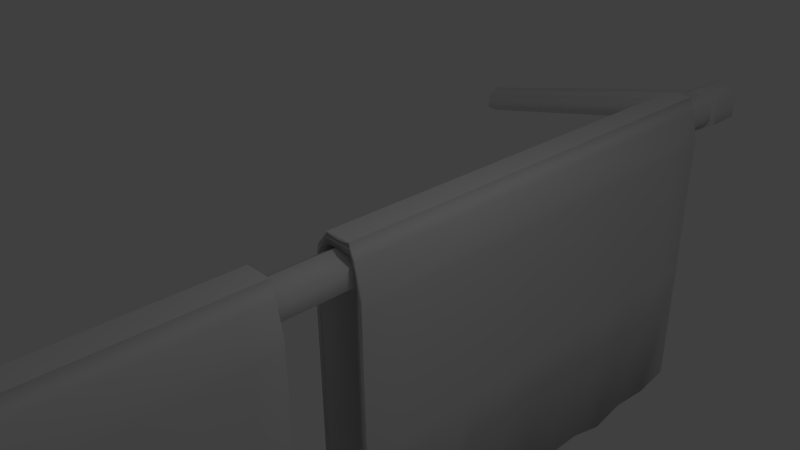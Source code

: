 # Source: TowelBar.blend  (saved by Blender 2.65.0; exported with 4.5.12 LTS)
import bpy
from mathutils import Matrix  # noqa: F401  (used for matrix-valued properties, if any)

bpy.ops.wm.read_factory_settings(use_empty=True)
scene = bpy.context.scene
scene.name = 'Scene'

# ---- collections
col_collection_1 = bpy.data.collections.new('Collection 1'); scene.collection.children.link(col_collection_1)

# ---- world
world_world = bpy.data.worlds.new('World'); scene.world = world_world
world_world.color = (0.05088, 0.05088, 0.05088)
world_world.use_sun_shadow = False
world_world.sun_shadow_jitter_overblur = 0.0
world_world.cycles.sampling_method = 'MANUAL'
world_world.cycles.sample_map_resolution = 256

# ---- cameras
cam_camera = bpy.data.cameras.new('Camera')
cam_camera.clip_end = 100.0
cam_camera.lens = 35.0
cam_camera.sensor_width = 32.0
cam_camera.sensor_height = 18.0
cam_camera.ortho_scale = 7.314
cam_camera.dof.focus_distance = 0.0
cam_camera.dof.aperture_fstop = 128.0

# ---- lights
light_lamp = bpy.data.lights.new('Lamp', 'POINT')
light_lamp.transmission_factor = 0.0
light_lamp.cutoff_distance = 30.0
light_lamp.energy = 100.0
light_lamp.shadow_buffer_clip_start = 1.001
light_lamp.shadow_soft_size = 0.1
light_lamp.shadow_maximum_resolution = 0.006
light_lamp.use_absolute_resolution = True
light_lamp.cycles.use_multiple_importance_sampling = False

# ---- meshes
me_cube_002 = bpy.data.meshes.new('Cube.002')
me_cube_002.from_pydata([(-0.3514, -0.8783, 2.292), (-0.3514, 0.8783, 2.292), (0.3562, 0.8783, 2.292), (0.3562, -0.8783, 2.292), (-0.3514, -0.8783, 4.049), (-0.3514, 0.8783, 4.049), (0.3562, 0.8783, 4.049), (0.3562, -0.8783, 4.049), (-0.1704, 0.8783, 1.43), (0.2615, 0.8783, 1.43), (0.2615, 0.8783, -0.3265), (-0.1704, 0.8783, -0.3265), (0.2615, -0.8783, 1.43), (-0.1704, -0.8783, 1.43), (-0.1704, -0.8783, -0.3265), (0.2615, -0.8783, -0.3265), (-0.4519, -0.8783, 7.307), (-0.4519, 0.8783, 7.307), (0.4567, 0.8783, 7.307), (0.4567, -0.8783, 7.307), (-0.4519, -0.8783, 9.064), (-0.4519, 0.8783, 9.064), (0.4567, 0.8783, 9.064), (0.4567, -0.8783, 9.064), (-0.3514, -0.8783, 60.14), (-0.3514, 0.8783, 60.14), (0.3562, 0.8783, 60.14), (0.3562, -0.8783, 60.14), (-0.4519, -0.8783, 60.14), (-0.4519, 0.8783, 60.14), (0.4567, 0.8783, 60.14), (0.4567, -0.8783, 60.14), (-0.3514, 0.0, 4.049), (-0.3514, 0.0, 2.292), (0.3562, 0.0, 4.049), (0.3562, 0.0, 2.292), (-0.1704, 0.0, -0.3265), (0.2615, 0.0, -0.3265), (0.2615, 0.0, 1.43), (-0.1704, 0.0, 1.43), (-0.4519, 0.0, 9.064), (-0.4519, 0.0, 7.307), (0.4567, 0.7186, 9.064), (0.4567, 0.5589, 9.064), (0.4567, 0.3992, 9.064), (0.4567, 0.2395, 9.064), (0.4567, 0.07985, 9.064), (0.4567, -0.07985, 9.064), (0.4567, -0.2395, 9.064), (0.4567, -0.3992, 9.064), (0.4567, -0.5589, 9.064), (0.4567, -0.7186, 9.064), (0.4567, -0.7186, 7.307), (0.4567, -0.5589, 7.307), (0.4567, -0.3992, 7.307), (0.4567, -0.2395, 7.307), (0.4567, -0.07985, 7.307), (0.4567, 0.07985, 7.307), (0.4567, 0.2395, 7.307), (0.4567, 0.3992, 7.307), (0.4567, 0.5589, 7.307), (0.4567, 0.7186, 7.307), (-0.3514, 0.0, 60.14), (0.3562, 0.7186, 61.06), (0.3562, 0.5589, 60.54), (0.3562, 0.3992, 61.85), (0.3562, 0.2395, 61.67), (0.3562, 0.07985, 61.63), (0.3562, -0.07985, 60.14), (0.3562, -0.2395, 60.14), (0.3562, -0.3992, 62.17), (0.3562, -0.5589, 61.24), (0.3562, -0.7186, 61.33), (-0.4519, 0.0, 60.14), (0.4244, 0.7186, 61.06), (0.4567, 0.5589, 60.54), (0.4303, 0.3992, 61.85), (0.4567, 0.2395, 61.67), (0.4024, 0.07985, 61.63), (0.4376, -0.07985, 60.14), (0.4376, -0.2395, 60.14), (0.4413, -0.3992, 62.17), (0.4059, -0.5589, 61.24), (0.4567, -0.7186, 61.33), (0.3562, 0.8783, 31.97), (0.4567, 0.8783, 34.49), (0.4567, -0.8783, 34.49), (0.3562, -0.8783, 31.97), (0.4567, -0.7186, 35.08), (0.3869, -0.5589, 35.03), (0.449, -0.3992, 35.49), (0.4472, -0.2395, 34.49), (0.4472, -0.07985, 34.49), (0.3901, 0.07985, 35.23), (0.4567, 0.2395, 35.24), (0.404, 0.3992, 35.34), (0.4567, 0.5589, 34.68), (0.41, 0.7186, 34.94), (0.3562, 0.7186, 32.43), (0.3562, 0.5589, 32.17), (0.3562, 0.3992, 32.82), (0.3562, 0.2395, 32.73), (0.3562, 0.07985, 32.71), (0.3562, -0.07985, 31.97), (0.3562, -0.2395, 31.97), (0.3562, -0.3992, 32.97), (0.3562, -0.5589, 32.51), (0.3562, -0.7186, 32.56)], [], [(9, 6, 2, 10), (13, 4, 0, 14), (5, 8, 11, 1), (8, 9, 10, 11), (7, 12, 15, 3), (12, 13, 14, 15), (36, 11, 10, 37), (51, 23, 19, 52), (2, 6, 22, 18), (7, 3, 19, 23), (5, 1, 17, 21), (97, 85, 30, 74), (85, 84, 26, 30), (0, 4, 20, 16), (72, 27, 31, 83), (20, 4, 24, 28), (5, 21, 29, 25), (87, 86, 31, 27), (107, 87, 27, 72), (3, 35, 52, 19), (22, 42, 61, 18), (42, 43, 60, 61), (43, 44, 59, 60), (44, 45, 58, 59), (45, 46, 57, 58), (46, 47, 56, 57), (47, 48, 55, 56), (48, 49, 54, 55), (49, 50, 53, 54), (50, 51, 52, 53), (86, 88, 83, 31), (88, 89, 82, 83), (89, 90, 81, 82), (90, 91, 80, 81), (91, 92, 79, 80), (92, 93, 78, 79), (93, 94, 77, 78), (94, 95, 76, 77), (95, 96, 75, 76), (96, 97, 74, 75), (26, 63, 74, 30), (63, 64, 75, 74), (64, 65, 76, 75), (65, 66, 77, 76), (66, 67, 78, 77), (67, 68, 79, 78), (68, 69, 80, 79), (69, 70, 81, 80), (70, 71, 82, 81), (71, 72, 83, 82), (84, 98, 63, 26), (98, 99, 64, 63), (99, 100, 65, 64), (100, 101, 66, 65), (101, 102, 67, 66), (102, 103, 68, 67), (103, 104, 69, 68), (104, 105, 70, 69), (105, 106, 71, 70), (106, 107, 72, 71), (4, 32, 62, 24), (42, 22, 85, 97), (22, 6, 84, 85), (7, 23, 86, 87), (23, 51, 88, 86), (51, 50, 89, 88), (50, 49, 90, 89), (49, 48, 91, 90), (48, 47, 92, 91), (47, 46, 93, 92), (46, 45, 94, 93), (45, 44, 95, 94), (44, 43, 96, 95), (43, 42, 97, 96), (33, 0, 16, 41), (35, 2, 18, 61), (37, 10, 2, 35), (39, 8, 5, 32), (33, 1, 11, 36), (34, 6, 9, 38), (38, 9, 8, 39), (40, 21, 17, 41), (62, 25, 29, 73), (40, 20, 28, 73), (32, 5, 25, 62), (1, 33, 41, 17), (35, 53, 52), (35, 54, 53), (35, 55, 54), (35, 56, 55), (35, 57, 56), (35, 58, 57), (35, 59, 58), (35, 60, 59), (35, 61, 60), (15, 37, 35, 3), (13, 39, 32, 4), (0, 33, 36, 14), (14, 36, 37, 15), (7, 34, 38, 12), (12, 38, 39, 13), (20, 40, 41, 16), (24, 62, 73, 28), (21, 40, 73, 29), (34, 7, 87, 107), (6, 34, 98, 84), (34, 99, 98), (34, 100, 99), (34, 101, 100), (34, 102, 101), (34, 103, 102), (34, 104, 103), (34, 105, 104), (34, 106, 105), (34, 107, 106)])
me_cube_002.polygons.foreach_set('use_smooth', [True] * 115)
me_cube_002.use_remesh_preserve_volume = False
me_cube_002.use_remesh_preserve_attributes = False
me_cube_002.use_mirror_vertex_groups = False
me_cube_002.update()
me_cube_001 = bpy.data.meshes.new('Cube.001')
me_cube_001.from_pydata([(-0.3514, -0.8783, 2.292), (-0.3514, 0.8783, 2.292), (0.3562, 0.8783, 2.292), (0.3562, -0.8783, 2.292), (-0.3514, -0.8783, 4.049), (-0.3514, 0.8783, 4.049), (0.3562, 0.8783, 4.049), (0.3562, -0.8783, 4.049), (-0.1704, 0.8783, 1.43), (0.2615, 0.8783, 1.43), (0.2615, 0.8783, -0.3265), (-0.1704, 0.8783, -0.3265), (0.2615, -0.8783, 1.43), (-0.1704, -0.8783, 1.43), (-0.1704, -0.8783, -0.3265), (0.2615, -0.8783, -0.3265), (-0.4519, -0.8783, 7.307), (-0.4519, 0.8783, 7.307), (0.4567, 0.8783, 7.307), (0.4567, -0.8783, 7.307), (-0.4519, -0.8783, 9.064), (-0.4519, 0.8783, 9.064), (0.4567, 0.8783, 9.064), (0.4567, -0.8783, 9.064), (-0.3514, -0.8783, 60.14), (-0.3514, 0.8783, 60.14), (0.3562, 0.8783, 60.14), (0.3562, -0.8783, 60.14), (-0.4519, -0.8783, 60.14), (-0.4519, 0.8783, 60.14), (0.4567, 0.8783, 60.14), (0.4567, -0.8783, 60.14), (-0.3514, -0.7186, 4.049), (-0.3514, -0.5589, 4.049), (-0.3514, -0.3992, 4.049), (-0.3514, -0.2395, 4.049), (-0.3514, -0.07985, 4.049), (-0.3514, 0.07985, 4.049), (-0.3514, 0.2395, 4.049), (-0.3514, 0.3992, 4.049), (-0.3514, 0.5589, 4.049), (-0.3514, 0.7186, 4.049), (-0.3514, 0.7186, 2.292), (-0.3514, 0.5589, 2.292), (-0.3514, 0.3992, 2.292), (-0.3514, 0.2395, 2.292), (-0.3514, 0.07985, 2.292), (-0.3514, -0.07985, 2.292), (-0.3514, -0.2395, 2.292), (-0.3514, -0.3992, 2.292), (-0.3514, -0.5589, 2.292), (-0.3514, -0.7186, 2.292), (0.3562, 0.7186, 4.049), (0.3562, 0.5589, 4.049), (0.3562, 0.3992, 4.049), (0.3562, 0.2395, 4.049), (0.3562, 0.07985, 4.049), (0.3562, -0.07985, 4.049), (0.3562, -0.2395, 4.049), (0.3562, -0.3992, 4.049), (0.3562, -0.5589, 4.049), (0.3562, -0.7186, 4.049), (0.3562, -0.7186, 2.292), (0.3562, -0.5589, 2.292), (0.3562, -0.3992, 2.292), (0.3562, -0.2395, 2.292), (0.3562, -0.07985, 2.292), (0.3562, 0.07985, 2.292), (0.3562, 0.2395, 2.292), (0.3562, 0.3992, 2.292), (0.3562, 0.5589, 2.292), (0.3562, 0.7186, 2.292), (-0.1704, 0.7186, -0.3265), (-0.1704, 0.5589, -0.3265), (-0.1704, 0.3992, -0.3265), (-0.1704, 0.2395, -0.3265), (-0.1704, 0.07985, -0.3265), (-0.1704, -0.07985, -0.3265), (-0.1704, -0.2395, -0.3265), (-0.1704, -0.3992, -0.3265), (-0.1704, -0.5589, -0.3265), (-0.1704, -0.7186, -0.3265), (0.2615, 0.7186, -0.3265), (0.2615, 0.5589, -0.3265), (0.2615, 0.3992, -0.3265), (0.2615, 0.2395, -0.3265), (0.2615, 0.07985, -0.3265), (0.2615, -0.07985, -0.3265), (0.2615, -0.2395, -0.3265), (0.2615, -0.3992, -0.3265), (0.2615, -0.5589, -0.3265), (0.2615, -0.7186, -0.3265), (0.2615, 0.7186, 1.43), (0.2615, 0.5589, 1.43), (0.2615, 0.3992, 1.43), (0.2615, 0.2395, 1.43), (0.2615, 0.07985, 1.43), (0.2615, -0.07985, 1.43), (0.2615, -0.2395, 1.43), (0.2615, -0.3992, 1.43), (0.2615, -0.5589, 1.43), (0.2615, -0.7186, 1.43), (-0.1704, 0.7186, 1.43), (-0.1704, 0.5589, 1.43), (-0.1704, 0.3992, 1.43), (-0.1704, 0.2395, 1.43), (-0.1704, 0.07985, 1.43), (-0.1704, -0.07985, 1.43), (-0.1704, -0.2395, 1.43), (-0.1704, -0.3992, 1.43), (-0.1704, -0.5589, 1.43), (-0.1704, -0.7186, 1.43), (-0.4519, -0.7186, 9.064), (-0.4519, -0.5589, 9.064), (-0.4519, -0.3992, 9.064), (-0.4519, -0.2395, 9.064), (-0.4519, -0.07985, 9.064), (-0.4519, 0.07985, 9.064), (-0.4519, 0.2395, 9.064), (-0.4519, 0.3992, 9.064), (-0.4519, 0.5589, 9.064), (-0.4519, 0.7186, 9.064), (-0.4519, 0.7186, 7.307), (-0.4519, 0.5589, 7.307), (-0.4519, 0.3992, 7.307), (-0.4519, 0.2395, 7.307), (-0.4519, 0.07985, 7.307), (-0.4519, -0.07985, 7.307), (-0.4519, -0.2395, 7.307), (-0.4519, -0.3992, 7.307), (-0.4519, -0.5589, 7.307), (-0.4519, -0.7186, 7.307), (0.4567, 0.7186, 9.064), (0.4567, 0.5589, 9.064), (0.4567, 0.3992, 9.064), (0.4567, 0.2395, 9.064), (0.4567, 0.07985, 9.064), (0.4567, -0.07985, 9.064), (0.4567, -0.2395, 9.064), (0.4567, -0.3992, 9.064), (0.4567, -0.5589, 9.064), (0.4567, -0.7186, 9.064), (0.4567, -0.7186, 7.307), (0.4567, -0.5589, 7.307), (0.4567, -0.3992, 7.307), (0.4567, -0.2395, 7.307), (0.4567, -0.07985, 7.307), (0.4567, 0.07985, 7.307), (0.4567, 0.2395, 7.307), (0.4567, 0.3992, 7.307), (0.4567, 0.5589, 7.307), (0.4567, 0.7186, 7.307), (-0.3514, -0.7186, 60.14), (-0.3514, -0.5589, 60.14), (-0.3514, -0.3992, 60.14), (-0.3514, -0.2395, 60.14), (-0.3514, -0.07985, 60.14), (-0.3514, 0.07985, 60.14), (-0.3514, 0.2395, 60.14), (-0.3514, 0.3992, 60.14), (-0.3514, 0.5589, 60.14), (-0.3514, 0.7186, 60.14), (0.3562, 0.7186, 61.06), (0.3562, 0.5589, 60.54), (0.3562, 0.3992, 61.85), (0.3562, 0.2395, 61.67), (0.3562, 0.07985, 61.63), (0.3562, -0.07985, 60.14), (0.3562, -0.2395, 60.14), (0.3562, -0.3992, 62.17), (0.3562, -0.5589, 61.24), (0.3562, -0.7186, 61.33), (-0.4519, -0.7186, 60.14), (-0.4519, -0.5589, 60.14), (-0.4519, -0.3992, 60.14), (-0.4519, -0.2395, 60.14), (-0.4519, -0.07985, 60.14), (-0.4519, 0.07985, 60.14), (-0.4519, 0.2395, 60.14), (-0.4519, 0.3992, 60.14), (-0.4519, 0.5589, 60.14), (-0.4519, 0.7186, 60.14), (0.4244, 0.7186, 61.06), (0.4567, 0.5589, 60.54), (0.4303, 0.3992, 61.85), (0.4567, 0.2395, 61.67), (0.4024, 0.07985, 61.63), (0.4376, -0.07985, 60.14), (0.4376, -0.2395, 60.14), (0.4413, -0.3992, 62.17), (0.4059, -0.5589, 61.24), (0.4567, -0.7186, 61.33), (0.3562, 0.8783, 31.97), (0.4567, 0.8783, 34.49), (0.4567, -0.8783, 34.49), (0.3562, -0.8783, 31.97), (0.4567, -0.7186, 35.08), (0.3869, -0.5589, 35.03), (0.449, -0.3992, 35.49), (0.4472, -0.2395, 34.49), (0.4472, -0.07985, 34.49), (0.3901, 0.07985, 35.23), (0.4567, 0.2395, 35.24), (0.404, 0.3992, 35.34), (0.4567, 0.5589, 34.68), (0.41, 0.7186, 34.94), (0.3562, 0.7186, 32.43), (0.3562, 0.5589, 32.17), (0.3562, 0.3992, 32.82), (0.3562, 0.2395, 32.73), (0.3562, 0.07985, 32.71), (0.3562, -0.07985, 31.97), (0.3562, -0.2395, 31.97), (0.3562, -0.3992, 32.97), (0.3562, -0.5589, 32.51), (0.3562, -0.7186, 32.56)], [], [(51, 0, 16, 131), (9, 6, 2, 10), (71, 2, 18, 151), (13, 4, 0, 14), (82, 10, 2, 71), (102, 8, 5, 41), (5, 8, 11, 1), (8, 9, 10, 11), (7, 12, 15, 3), (12, 13, 14, 15), (42, 1, 11, 72), (72, 11, 10, 82), (52, 6, 9, 92), (92, 9, 8, 102), (121, 21, 17, 122), (141, 23, 19, 142), (2, 6, 22, 18), (7, 3, 19, 23), (5, 1, 17, 21), (205, 193, 30, 182), (193, 192, 26, 30), (0, 4, 20, 16), (171, 27, 31, 191), (161, 25, 29, 181), (20, 4, 24, 28), (5, 21, 29, 25), (112, 20, 28, 172), (195, 194, 31, 27), (215, 195, 27, 171), (41, 5, 25, 161), (1, 42, 122, 17), (42, 43, 123, 122), (43, 44, 124, 123), (44, 45, 125, 124), (45, 46, 126, 125), (46, 47, 127, 126), (47, 48, 128, 127), (48, 49, 129, 128), (49, 50, 130, 129), (50, 51, 131, 130), (3, 62, 142, 19), (62, 63, 143, 142), (63, 64, 144, 143), (64, 65, 145, 144), (65, 66, 146, 145), (66, 67, 147, 146), (67, 68, 148, 147), (68, 69, 149, 148), (69, 70, 150, 149), (70, 71, 151, 150), (15, 91, 62, 3), (91, 90, 63, 62), (90, 89, 64, 63), (89, 88, 65, 64), (88, 87, 66, 65), (87, 86, 67, 66), (86, 85, 68, 67), (85, 84, 69, 68), (84, 83, 70, 69), (83, 82, 71, 70), (13, 111, 32, 4), (111, 110, 33, 32), (110, 109, 34, 33), (109, 108, 35, 34), (108, 107, 36, 35), (107, 106, 37, 36), (106, 105, 38, 37), (105, 104, 39, 38), (104, 103, 40, 39), (103, 102, 41, 40), (0, 51, 81, 14), (51, 50, 80, 81), (50, 49, 79, 80), (49, 48, 78, 79), (48, 47, 77, 78), (47, 46, 76, 77), (46, 45, 75, 76), (45, 44, 74, 75), (44, 43, 73, 74), (43, 42, 72, 73), (14, 81, 91, 15), (81, 80, 90, 91), (80, 79, 89, 90), (79, 78, 88, 89), (78, 77, 87, 88), (77, 76, 86, 87), (76, 75, 85, 86), (75, 74, 84, 85), (74, 73, 83, 84), (73, 72, 82, 83), (7, 61, 101, 12), (61, 60, 100, 101), (60, 59, 99, 100), (59, 58, 98, 99), (58, 57, 97, 98), (57, 56, 96, 97), (56, 55, 95, 96), (55, 54, 94, 95), (54, 53, 93, 94), (53, 52, 92, 93), (12, 101, 111, 13), (101, 100, 110, 111), (100, 99, 109, 110), (99, 98, 108, 109), (98, 97, 107, 108), (97, 96, 106, 107), (96, 95, 105, 106), (95, 94, 104, 105), (94, 93, 103, 104), (93, 92, 102, 103), (20, 112, 131, 16), (112, 113, 130, 131), (113, 114, 129, 130), (114, 115, 128, 129), (115, 116, 127, 128), (116, 117, 126, 127), (117, 118, 125, 126), (118, 119, 124, 125), (119, 120, 123, 124), (120, 121, 122, 123), (22, 132, 151, 18), (132, 133, 150, 151), (133, 134, 149, 150), (134, 135, 148, 149), (135, 136, 147, 148), (136, 137, 146, 147), (137, 138, 145, 146), (138, 139, 144, 145), (139, 140, 143, 144), (140, 141, 142, 143), (194, 196, 191, 31), (196, 197, 190, 191), (197, 198, 189, 190), (198, 199, 188, 189), (199, 200, 187, 188), (200, 201, 186, 187), (201, 202, 185, 186), (202, 203, 184, 185), (203, 204, 183, 184), (204, 205, 182, 183), (26, 162, 182, 30), (162, 163, 183, 182), (163, 164, 184, 183), (164, 165, 185, 184), (165, 166, 186, 185), (166, 167, 187, 186), (167, 168, 188, 187), (168, 169, 189, 188), (169, 170, 190, 189), (170, 171, 191, 190), (24, 152, 172, 28), (152, 153, 173, 172), (153, 154, 174, 173), (154, 155, 175, 174), (155, 156, 176, 175), (156, 157, 177, 176), (157, 158, 178, 177), (158, 159, 179, 178), (159, 160, 180, 179), (160, 161, 181, 180), (21, 121, 181, 29), (121, 120, 180, 181), (120, 119, 179, 180), (119, 118, 178, 179), (118, 117, 177, 178), (117, 116, 176, 177), (116, 115, 175, 176), (115, 114, 174, 175), (114, 113, 173, 174), (113, 112, 172, 173), (192, 206, 162, 26), (206, 207, 163, 162), (207, 208, 164, 163), (208, 209, 165, 164), (209, 210, 166, 165), (210, 211, 167, 166), (211, 212, 168, 167), (212, 213, 169, 168), (213, 214, 170, 169), (214, 215, 171, 170), (4, 32, 152, 24), (32, 33, 153, 152), (33, 34, 154, 153), (34, 35, 155, 154), (35, 36, 156, 155), (36, 37, 157, 156), (37, 38, 158, 157), (38, 39, 159, 158), (39, 40, 160, 159), (40, 41, 161, 160), (132, 22, 193, 205), (22, 6, 192, 193), (7, 23, 194, 195), (61, 7, 195, 215), (23, 141, 196, 194), (141, 140, 197, 196), (140, 139, 198, 197), (139, 138, 199, 198), (138, 137, 200, 199), (137, 136, 201, 200), (136, 135, 202, 201), (135, 134, 203, 202), (134, 133, 204, 203), (133, 132, 205, 204), (6, 52, 206, 192), (52, 53, 207, 206), (53, 54, 208, 207), (54, 55, 209, 208), (55, 56, 210, 209), (56, 57, 211, 210), (57, 58, 212, 211), (58, 59, 213, 212), (59, 60, 214, 213), (60, 61, 215, 214)])
me_cube_001.polygons.foreach_set('use_smooth', [True] * 214)
me_cube_001.use_remesh_preserve_volume = False
me_cube_001.use_remesh_preserve_attributes = False
me_cube_001.use_mirror_vertex_groups = False
me_cube_001.update()
me_circle = bpy.data.meshes.new('Circle')
me_circle.from_pydata([(2.051e-08, 0.3119, 8.0), (-0.2701, 0.156, 8.0), (-0.2701, -0.156, 8.0), (4.778e-08, -0.3119, 8.0), (0.2701, -0.156, 8.0), (0.2701, 0.156, 8.0), (0.3611, 0.2085, 8.0), (0.3611, -0.2085, 8.0), (4.933e-08, -0.417, 8.0), (-0.3611, -0.2085, 8.0), (-0.3611, 0.2085, 8.0), (1.288e-08, 0.417, 8.0), (4.778e-08, -0.3119, -0.5), (-0.2701, -0.156, -0.5), (2.051e-08, 0.3119, -0.5), (0.2701, 0.156, -0.5), (-0.2701, 0.156, -0.5), (0.2701, -0.156, -0.5), (-0.3611, -0.2085, 8.667), (4.933e-08, -0.417, 8.667), (0.3611, -0.2085, 8.667), (0.3611, 0.2085, 8.667), (1.288e-08, 0.417, 8.667), (-0.3611, 0.2085, 8.667), (-0.1596, 0.268, 8.336), (-0.07979, 0.134, 8.606), (0.07979, -0.134, 8.606), (0.1596, -0.268, 8.336), (0.07979, -0.134, 8.066), (-0.07979, 0.134, 8.066), (-5.118, -0.7943, 8.336), (-5.118, -0.9283, 8.606), (-5.118, -1.196, 8.606), (-5.118, -1.33, 8.336), (-5.118, -1.196, 8.066), (-5.118, -0.9283, 8.066)], [], [(1, 10, 11, 0), (5, 6, 7, 4), (2, 9, 10, 1), (0, 11, 6, 5), (3, 8, 9, 2), (4, 7, 8, 3), (2, 13, 12, 3), (5, 15, 14, 0), (1, 16, 13, 2), (4, 17, 15, 5), (0, 14, 16, 1), (3, 12, 17, 4), (9, 18, 23, 10), (10, 23, 22, 11), (7, 20, 19, 8), (8, 19, 18, 9), (11, 22, 21, 6), (6, 21, 20, 7), (20, 21, 22, 23, 18, 19), (29, 35, 30, 24), (25, 31, 32, 26), (28, 34, 35, 29), (24, 30, 31, 25), (27, 33, 34, 28), (26, 32, 33, 27)])
me_circle.polygons.foreach_set('use_smooth', [True] * 25)
me_circle.use_remesh_preserve_volume = False
me_circle.use_remesh_preserve_attributes = False
me_circle.use_mirror_vertex_groups = False
me_circle.update()

# ---- objects
ob_cube_001 = bpy.data.objects.new('Cube.001', me_cube_002)
ob_cube = bpy.data.objects.new('Cube', me_cube_001)
ob_circle = bpy.data.objects.new('Circle', me_circle)
ob_lamp = bpy.data.objects.new('Lamp', light_lamp)
ob_camera = bpy.data.objects.new('Camera', cam_camera)

# ---- transforms, parenting, visibility, modifiers, constraints
ob_cube_001.location = (-0.006244, 3.299, 0.4536)
ob_cube_001.scale = (1.0, -4.453, -0.09494)
ob_cube_001.lineart.crease_threshold = 0.0
ob_cube.location = (0.0, -4.289, 0.439)
ob_cube.scale = (1.0, -2.855, -0.09494)
ob_cube.lineart.crease_threshold = 0.0
ob_circle.location = (0.0, 0.0, 0.0)
ob_circle.rotation_euler = (1.571, -0.0, 0.0)
ob_circle.lineart.crease_threshold = 0.0
_m = ob_circle.modifiers.new('EdgeSplit', 'EDGE_SPLIT')
_m.split_angle = 1.222
_m = ob_circle.modifiers.new('Mirror', 'MIRROR')
_m.use_axis = (False, False, True)
ob_lamp.location = (4.076, 1.005, 5.904)
ob_lamp.rotation_euler = (0.6503, 0.05522, 1.866)
ob_lamp.lock_rotations_4d = False
ob_lamp.empty_display_type = 'ARROWS'
ob_lamp.color = (0.0, 0.0, 0.0, 0.0)
ob_lamp.lineart.crease_threshold = 0.0
ob_camera.location = (7.481, -6.508, 5.344)
ob_camera.rotation_euler = (1.109, 0.01082, 0.8149)
ob_camera.lock_rotations_4d = False
ob_camera.empty_display_type = 'ARROWS'
ob_camera.color = (0.0, 0.0, 0.0, 0.0)
ob_camera.display_type = 'WIRE'
ob_camera.lineart.crease_threshold = 0.0

# ---- collection membership
col_collection_1.objects.link(ob_cube_001)
col_collection_1.objects.link(ob_cube)
col_collection_1.objects.link(ob_circle)
col_collection_1.objects.link(ob_lamp)
col_collection_1.objects.link(ob_camera)

# ---- scene / render settings (as saved in the file)
scene.camera = ob_camera
scene.frame_start = 1; scene.frame_end = 250; scene.frame_set(0)
scene.render.engine = 'BLENDER_EEVEE_NEXT'
scene.render.image_settings.color_mode = 'RGB'
scene.render.image_settings.compression = 90
scene.render.resolution_percentage = 50
scene.render.dither_intensity = 0.0
scene.render.bake_margin = 2
scene.render.bake_bias = 0.0
scene.cycles.use_denoising = False
scene.cycles.samples = 10
scene.cycles.sampling_pattern = 'TABULATED_SOBOL'
scene.cycles.light_sampling_threshold = 0.0
scene.cycles.use_adaptive_sampling = False
scene.cycles.use_light_tree = False
scene.cycles.blur_glossy = 0.0
scene.cycles.volume_bounces = 1
scene.cycles.pixel_filter_type = 'GAUSSIAN'
scene.cycles.sample_clamp_indirect = 0.0
scene.view_settings.view_transform = 'Standard'
bpy.context.view_layer.update()

